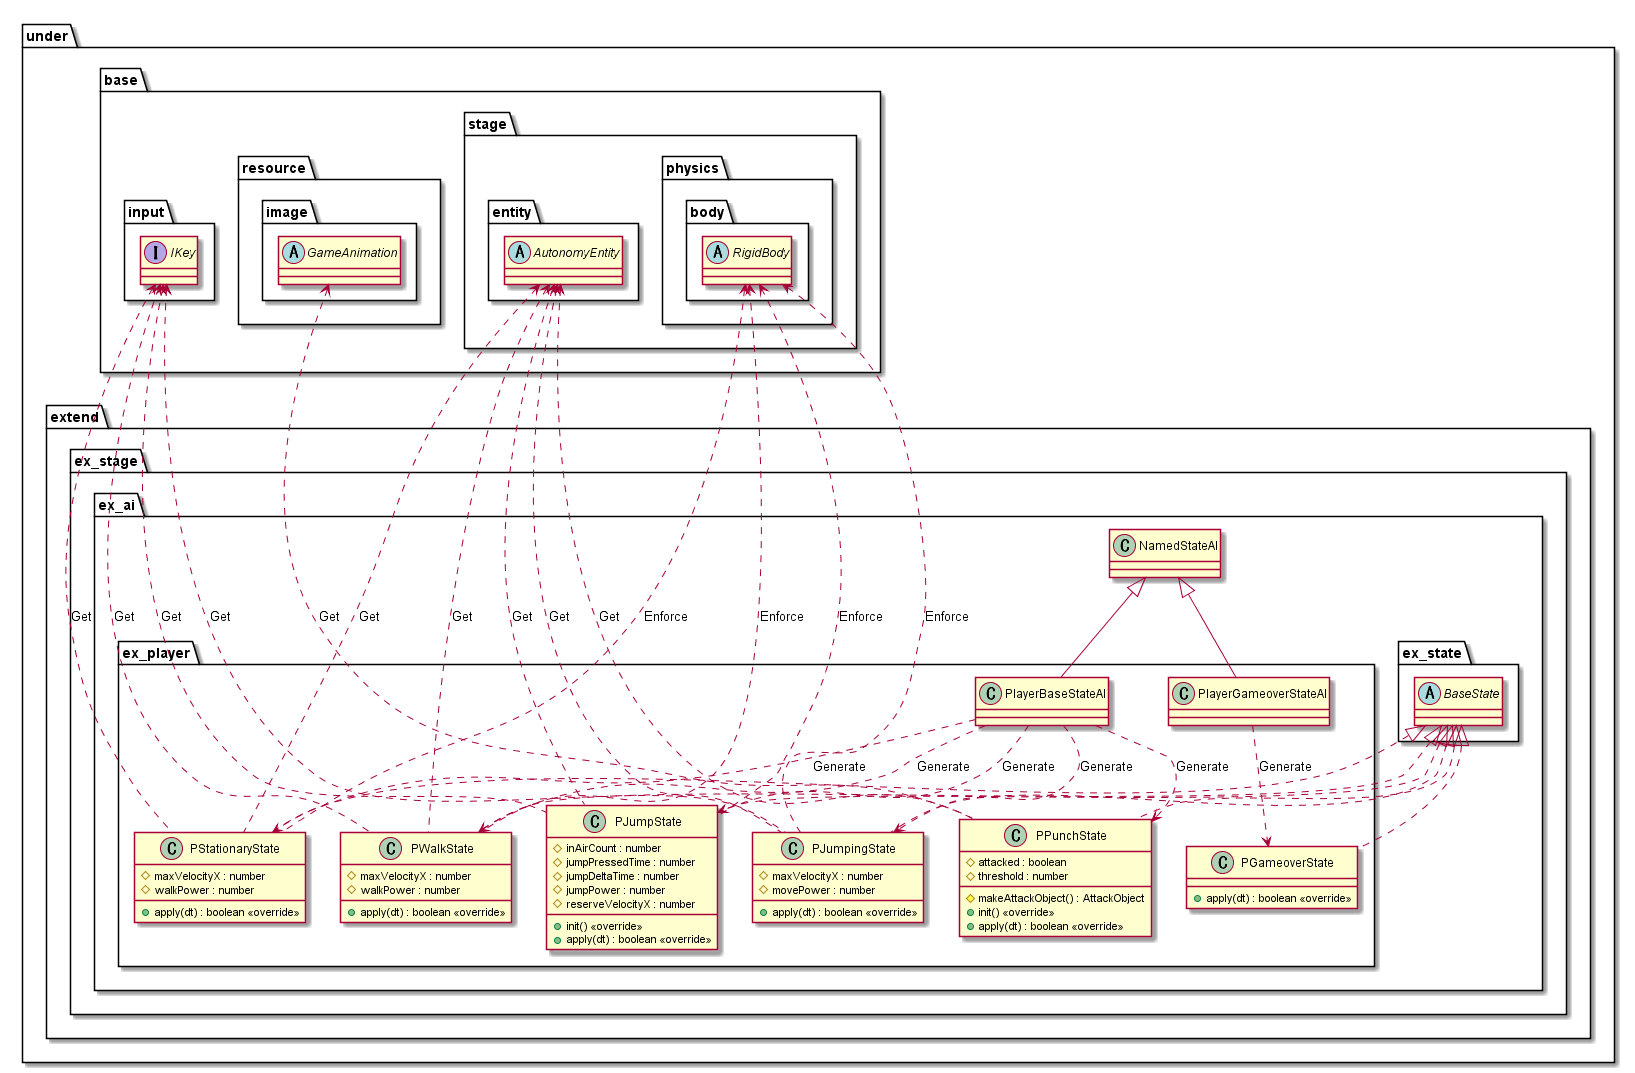

The diagram above was rendered by PlantUML. Its source (embedded in the PNG):
@startuml AIExtend

package under {
    package extend {
        package ex_stage {
            package ex_ai {
                package ex_player {
                    class PlayerBaseStateAI
                    class PlayerGameoverStateAI
                    class PStationaryState {
                        #maxVelocityX : number
                        #walkPower : number
                        +apply(dt) : boolean <<override>>
                    }
                    class PWalkState {
                        #maxVelocityX : number
                        #walkPower : number
                        +apply(dt) : boolean <<override>>
                    }
                    class PJumpState {
                        #inAirCount : number
                        #jumpPressedTime : number
                        #jumpDeltaTime : number
                        #jumpPower : number
                        #reserveVelocityX : number
                        +init() <<override>>
                        +apply(dt) : boolean <<override>>
                    }
                    class PJumpingState {
                        #maxVelocityX : number
                        #movePower : number
                        +apply(dt) : boolean <<override>>
                    }
                    class PPunchState {
                        #attacked : boolean
                        #threshold : number
                        #makeAttackObject() : AttackObject
                        +init() <<override>>
                        +apply(dt) : boolean <<override>>
                    }
                    class PGameoverState {
                        +apply(dt) : boolean <<override>>
                    }
                }
            }
        }
    }
}

package under {
    package base {
        package input {
            interface IKey
        }
        package resource {
            package image {
                abstract GameAnimation
            }
        }
        package stage {
            package entity {
                abstract AutonomyEntity
            }
            package physics {
                package body {
                    abstract RigidBody
                }
            }
        }
    }
    package extend {
        package ex_stage {
            package ex_ai {
                class NamedStateAI
                package ex_state {
                    abstract BaseState
                }
            }
        }
    }
}

AutonomyEntity <.... PStationaryState : Get
RigidBody <.... PStationaryState : Enforce
IKey <.... PStationaryState : Get

AutonomyEntity <.... PWalkState : Get
RigidBody <.... PWalkState : Enforce
IKey <.... PWalkState : Get

AutonomyEntity <.... PJumpState : Get
RigidBody <.... PJumpState : Enforce
IKey <.... PJumpState : Get

AutonomyEntity <.... PJumpingState : Get
RigidBody <.... PJumpingState : Enforce
IKey <.... PJumpingState : Get

AutonomyEntity <.... PPunchState : Get
GameAnimation <.... PPunchState : Get

PlayerBaseStateAI ..> PStationaryState : Generate
PlayerBaseStateAI ..> PWalkState : Generate
PlayerBaseStateAI ..> PJumpState : Generate
PlayerBaseStateAI ..> PJumpingState : Generate
PlayerBaseStateAI ..> PPunchState : Generate

PlayerGameoverStateAI ..> PGameoverState : Generate

NamedStateAI <|-- PlayerBaseStateAI
NamedStateAI <|-- PlayerGameoverStateAI

BaseState <|.. PStationaryState
BaseState <|.. PWalkState
BaseState <|.. PJumpState
BaseState <|.. PJumpingState
BaseState <|.. PPunchState
BaseState <|.. PGameoverState

@enduml